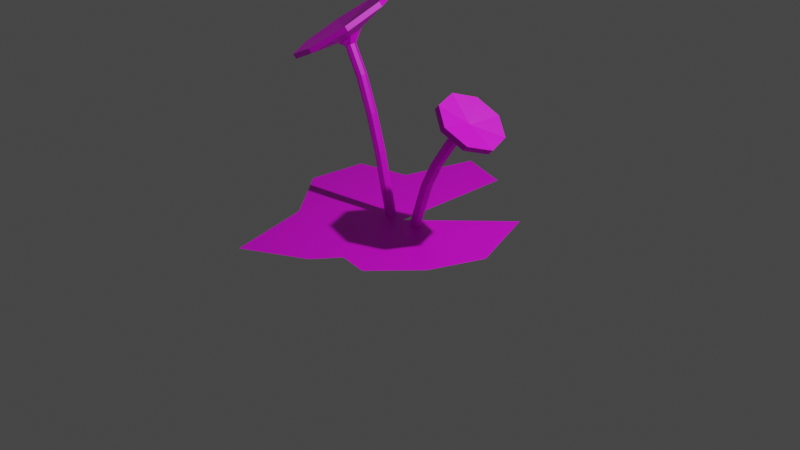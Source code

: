 # Source: object8_flower.blend  (saved by Blender 2.90.8; exported with 4.5.12 LTS)
import bpy
from mathutils import Matrix  # noqa: F401  (used for matrix-valued properties, if any)

bpy.ops.wm.read_factory_settings(use_empty=True)
scene = bpy.context.scene
scene.name = 'Scene'

# ---- collections
col_collection = bpy.data.collections.new('Collection'); scene.collection.children.link(col_collection)

# ---- images (referenced by path relative to the original .blend; pixels are not part of the script)
import os
ASSET_DIR = os.environ.get("B2B_ASSET_DIR", "")  # directory of the original .blend (textures are referenced by path, not embedded)
HERE = os.path.dirname(os.path.abspath(__file__))  # packed textures are extracted next to this script under _unpacked/

def load_image(name, relpath, width, height, colorspace="sRGB"):
    """Load a texture the original file referenced (path relative to the .blend, or extracted next to this script)."""
    p = next((c for c in (os.path.join(HERE, relpath), os.path.join(ASSET_DIR, relpath)) if relpath and os.path.exists(c)), "")
    if p:
        img = bpy.data.images.load(p, check_existing=True)
        img.name = name
    else:  # same state as the original file: an image datablock whose file is absent (Cycles renders it pink)
        img = bpy.data.images.new(name, width, height)
        img.source = "FILE"
        img.filepath = "//" + (relpath or name)
    img.colorspace_settings.name = colorspace
    return img
img_flower1_3color_png = load_image('flower1_3color.png', 'flower1_3color.png', 1024, 1024, 'sRGB')
img_flower1color_png = load_image('flower1color.png', 'flower1color.png', 1024, 1024, 'sRGB')
img_flower1_2color_png = load_image('flower1_2color.png', 'flower1_2color.png', 1024, 1024, 'sRGB')

# ---- materials (node trees are filled in below, after node groups)
mat_flower1_3 = bpy.data.materials.new('flower1_3')
mat_flower1_3.use_transparent_shadow = False
mat_flower1 = bpy.data.materials.new('flower1')
mat_flower1.use_transparent_shadow = False
mat_flower2 = bpy.data.materials.new('flower2')
mat_flower2.use_transparent_shadow = False

# ---- material node trees
mat_flower1_3.use_nodes = True; mat_flower1_3.node_tree.nodes.clear()
_N = mat_flower1_3.node_tree.nodes; _L = mat_flower1_3.node_tree.links
n0 = _N.new('ShaderNodeBsdfPrincipled'); n0.name = 'Principled BSDF'; n0.location = (10, 300)
n0.distribution = 'GGX'
n0.subsurface_method = 'BURLEY'
n0.inputs[3].default_value = 1.45
n0.inputs[27].default_value = (0.0, 0.0, 0.0, 1.0)
n0.inputs[28].default_value = 1.0
n1 = _N.new('ShaderNodeOutputMaterial'); n1.name = 'Material Output'; n1.location = (300, 300)
n2 = _N.new('ShaderNodeTexImage'); n2.name = 'Image Texture'; n2.location = (-297, 207)
n2.image = img_flower1_3color_png
_L.new(n0.outputs[0], n1.inputs[0])
_L.new(n2.outputs[0], n0.inputs[0])
n1.is_active_output = True
mat_flower1.use_nodes = True; mat_flower1.node_tree.nodes.clear()
_N = mat_flower1.node_tree.nodes; _L = mat_flower1.node_tree.links
n0 = _N.new('ShaderNodeBsdfPrincipled'); n0.name = 'Principled BSDF'; n0.location = (10, 300)
n0.distribution = 'GGX'
n0.subsurface_method = 'BURLEY'
n0.inputs[3].default_value = 1.45
n0.inputs[27].default_value = (0.0, 0.0, 0.0, 1.0)
n0.inputs[28].default_value = 1.0
n1 = _N.new('ShaderNodeOutputMaterial'); n1.name = 'Material Output'; n1.location = (300, 300)
n2 = _N.new('ShaderNodeTexImage'); n2.name = 'Image Texture'; n2.location = (-274, 190)
n2.image = img_flower1color_png
_L.new(n0.outputs[0], n1.inputs[0])
_L.new(n2.outputs[0], n0.inputs[0])
n1.is_active_output = True
mat_flower2.use_nodes = True; mat_flower2.node_tree.nodes.clear()
_N = mat_flower2.node_tree.nodes; _L = mat_flower2.node_tree.links
n0 = _N.new('ShaderNodeBsdfPrincipled'); n0.name = 'Principled BSDF'; n0.location = (10, 300)
n0.distribution = 'GGX'
n0.subsurface_method = 'BURLEY'
n0.inputs[3].default_value = 1.45
n0.inputs[27].default_value = (0.0, 0.0, 0.0, 1.0)
n0.inputs[28].default_value = 1.0
n1 = _N.new('ShaderNodeOutputMaterial'); n1.name = 'Material Output'; n1.location = (300, 300)
n2 = _N.new('ShaderNodeTexImage'); n2.name = 'Image Texture'; n2.location = (-308, 217)
n2.image = img_flower1_2color_png
_L.new(n0.outputs[0], n1.inputs[0])
_L.new(n2.outputs[0], n0.inputs[0])
n1.is_active_output = True

# ---- world
world_world = bpy.data.worlds.new('World'); scene.world = world_world
world_world.use_nodes = True; world_world.node_tree.nodes.clear()
_N = world_world.node_tree.nodes; _L = world_world.node_tree.links
n0 = _N.new('ShaderNodeOutputWorld'); n0.name = 'World Output'; n0.location = (300, 300)
n1 = _N.new('ShaderNodeBackground'); n1.name = 'Background'; n1.location = (10, 300)
n1.inputs[0].default_value = (0.05088, 0.05088, 0.05088, 1.0)
_L.new(n1.outputs[0], n0.inputs[0])
n0.is_active_output = True
world_world.color = (0.05088, 0.05088, 0.05088)
world_world.use_sun_shadow = False
world_world.sun_shadow_jitter_overblur = 0.0

# ---- cameras
cam_camera = bpy.data.cameras.new('Camera')
cam_camera.clip_end = 100.0
cam_camera.ortho_scale = 7.314

# ---- lights
light_light = bpy.data.lights.new('Light', 'POINT')
light_light.transmission_factor = 0.0
light_light.energy = 1000.0
light_light.shadow_soft_size = 0.1
light_light.shadow_maximum_resolution = 0.006
light_light.use_absolute_resolution = True

# ---- meshes
me_cylinder_002 = bpy.data.meshes.new('Cylinder.002')
me_cylinder_002.from_pydata([(0.0, 1.0, -0.775), (0.5856, 0.5856, -0.775), (0.8008, -2.396e-08, -0.775), (0.3641, -0.7071, -0.775), (-8.126e-08, -0.8591, -0.775), (-0.6187, -0.4439, -0.775), (-1.0, 1.192e-08, -0.775), (-0.555, 0.555, -0.775), (-4.371e-08, 0.0, -0.775), (-0.4422, -1.103, -0.775), (-0.9594, 0.4574, -0.775), (-0.4027, 1.129, -0.775), (0.6462, -0.3934, -0.775), (0.1385, -0.6746, -0.775)], [], [(4, 9, 5, 8), (7, 8, 6, 10), (0, 8, 7, 11), (2, 8, 1), (3, 8, 2, 12), (8, 5, 6), (8, 3, 13, 4)])
_uv = me_cylinder_002.uv_layers.new(name='UVMap')
_uv.uv.foreach_set('vector', [0.07054, 0.3221, 0.1465, 0.1465, 0.37, 0.1862, 0.5, 0.5, 0.8924, 0.3375, 0.5, 0.5, 0.7071, 0.0001002, 0.8535, 0.1465, 0.9999, 0.7071, 0.5, 0.5, 0.8924, 0.3375, 0.9694, 0.5126, 0.3865, 0.774, 0.5, 0.5, 0.6715, 0.914, 9.998e-05, 0.7071, 0.5, 0.5, 0.3865, 0.774, 0.13, 0.837, 0.5, 0.5, 0.37, 0.1862, 0.7071, 0.0001002, 0.5, 0.5, 9.998e-05, 0.7071, 0.03532, 0.5146, 0.07054, 0.3221])
me_cylinder_002.materials.append(mat_flower1_3)
me_cylinder_002.use_remesh_fix_poles = True
me_cylinder_002.use_remesh_preserve_attributes = False
me_cylinder_002.use_mirror_vertex_groups = False
me_cylinder_002.update()
me_cylinder_003 = bpy.data.meshes.new('Cylinder.003')
me_cylinder_003.from_pydata([(1.231, 1.0, -0.852), (0.7568, 1.0, 1.091), (1.918, 0.7071, -0.6843), (1.444, 0.7071, 1.259), (2.203, -9.546e-08, -0.6149), (1.728, -8.78e-08, 1.328), (1.918, -0.7071, -0.6843), (1.444, -0.7071, 1.259), (1.231, -1.0, -0.852), (0.7568, -1.0, 1.091), (0.5441, -0.7071, -1.02), (0.06989, -0.7071, 0.9234), (0.2595, 2.389e-08, -1.089), (-0.2147, 3.155e-08, 0.8539), (0.5441, 0.7071, -1.02), (0.06989, 0.7071, 0.9234), (-1.988, 1.0, 12.34), (-1.313, 0.7071, 12.55), (-1.033, -5.17e-08, 12.64), (-1.313, -0.7071, 12.55), (-1.988, -1.0, 12.34), (-2.663, -0.7071, 12.13), (-2.942, 8.416e-08, 12.04), (-2.663, 0.7071, 12.13), (1.231, 1.0, -0.852), (1.918, 0.7071, -0.6843), (2.203, -9.546e-08, -0.6149), (1.918, -0.7071, -0.6843), (1.231, -1.0, -0.852), (0.5441, -0.7071, -1.02), (0.2595, 2.389e-08, -1.089), (0.5441, 0.7071, -1.02), (-4.067, 1.0, 18.98), (-3.41, 0.7071, 19.25), (-3.138, 4.221e-07, 19.35), (-3.41, -0.7071, 19.25), (-4.067, -1.0, 18.98), (-4.724, -0.7071, 18.72), (-4.996, 5.772e-07, 18.61), (-4.724, 0.7071, 18.72), (-6.694, 0.9985, 25.43), (-6.054, 0.7421, 25.77), (-5.757, 0.05099, 25.91), (-5.977, -0.67, 25.78), (-6.586, -0.9985, 25.45), (-7.227, -0.7421, 25.12), (-7.524, -0.05098, 24.98), (-7.303, 0.67, 25.11), (-6.694, 0.9985, 25.43), (-6.054, 0.7421, 25.77), (-5.757, 0.05099, 25.91), (-5.977, -0.67, 25.78), (-6.586, -0.9985, 25.45), (-7.227, -0.7421, 25.12), (-7.524, -0.05098, 24.98), (-7.303, 0.67, 25.11), (-9.372, 0.8912, 30.53), (-8.731, 0.6348, 30.86), (-8.434, -0.05631, 31.0), (-8.655, -0.7773, 30.87), (-9.264, -1.106, 30.54), (-9.905, -0.8494, 30.21), (-10.2, -0.1583, 30.07), (-9.981, 0.5627, 30.2), (-10.74, 2.734, 32.58), (-8.99, 2.233, 33.34), (-7.881, 0.6008, 33.34), (-8.061, -1.207, 32.57), (-9.425, -2.131, 31.48), (-11.17, -1.63, 30.71), (-12.28, 0.001996, 30.72), (-12.1, 1.809, 31.49), (-13.48, 9.425, 35.66), (-6.532, 7.436, 38.7), (-2.125, 0.951, 38.68), (-2.841, -6.231, 35.61), (-8.261, -9.902, 31.3), (-15.21, -7.913, 28.26), (-19.62, -1.428, 28.28), (-18.9, 5.754, 31.34), (-13.93, 9.118, 36.48), (-6.981, 7.128, 39.52), (-2.574, 0.6436, 39.5), (-3.29, -6.538, 36.44), (-8.71, -10.21, 32.12), (-15.66, -8.22, 29.09), (-20.07, -1.736, 29.1), (-19.35, 5.446, 32.17), (-10.82, -0.6515, 33.54), (1.231, 0.0, -0.852)], [], [(0, 1, 3, 2), (2, 3, 5, 4), (4, 5, 7, 6), (6, 7, 9, 8), (8, 9, 11, 10), (10, 11, 13, 12), (1, 15, 23, 16), (12, 13, 15, 14), (14, 15, 1, 0), (6, 8, 28, 27), (23, 22, 38, 39), (3, 1, 16, 17), (7, 5, 18, 19), (13, 11, 21, 22), (9, 7, 19, 20), (15, 13, 22, 23), (5, 3, 17, 18), (11, 9, 20, 21), (28, 29, 89), (12, 14, 31, 30), (2, 4, 26, 25), (8, 10, 29, 28), (14, 0, 24, 31), (0, 2, 25, 24), (4, 6, 27, 26), (10, 12, 30, 29), (33, 32, 40, 41), (21, 20, 36, 37), (19, 18, 34, 35), (17, 16, 32, 33), (16, 23, 39, 32), (22, 21, 37, 38), (20, 19, 35, 36), (18, 17, 33, 34), (47, 46, 54, 55), (32, 39, 47, 40), (38, 37, 45, 46), (36, 35, 43, 44), (34, 33, 41, 42), (39, 38, 46, 47), (37, 36, 44, 45), (35, 34, 42, 43), (50, 49, 57, 58), (45, 44, 52, 53), (43, 42, 50, 51), (41, 40, 48, 49), (40, 47, 55, 48), (46, 45, 53, 54), (44, 43, 51, 52), (42, 41, 49, 50), (56, 63, 71, 64), (55, 54, 62, 63), (53, 52, 60, 61), (51, 50, 58, 59), (49, 48, 56, 57), (48, 55, 63, 56), (54, 53, 61, 62), (52, 51, 59, 60), (67, 66, 74, 75), (62, 61, 69, 70), (60, 59, 67, 68), (58, 57, 65, 66), (63, 62, 70, 71), (61, 60, 68, 69), (59, 58, 66, 67), (57, 56, 64, 65), (79, 78, 86, 87), (65, 64, 72, 73), (64, 71, 79, 72), (70, 69, 77, 78), (68, 67, 75, 76), (66, 65, 73, 74), (71, 70, 78, 79), (69, 68, 76, 77), (86, 88, 87), (77, 76, 84, 85), (75, 74, 82, 83), (73, 72, 80, 81), (72, 79, 87, 80), (78, 77, 85, 86), (76, 75, 83, 84), (74, 73, 81, 82), (87, 88, 80), (80, 88, 81), (81, 88, 82), (82, 88, 83), (83, 88, 84), (84, 88, 85), (86, 85, 88), (30, 89, 29), (31, 89, 30), (24, 89, 31), (25, 89, 24), (26, 89, 25), (27, 89, 26), (28, 89, 27)])
_uv = me_cylinder_003.uv_layers.new(name='UVMap')
_uv.uv.foreach_set('vector', [0.3045, 0.9451, 0.3424, 0.9448, 0.3425, 0.9593, 0.3046, 0.9596, 0.3046, 0.9596, 0.3425, 0.9593, 0.3426, 0.9738, 0.3047, 0.9741, 0.304, 0.8581, 0.3419, 0.8579, 0.342, 0.8724, 0.3041, 0.8726, 0.3041, 0.8726, 0.342, 0.8724, 0.3421, 0.8869, 0.3042, 0.8871, 0.3042, 0.8871, 0.3421, 0.8869, 0.3422, 0.9014, 0.3043, 0.9016, 0.3043, 0.9016, 0.3422, 0.9014, 0.3422, 0.9158, 0.3043, 0.9161, 0.3424, 0.9448, 0.3423, 0.9303, 0.5621, 0.9291, 0.5626, 0.9437, 0.3043, 0.9161, 0.3422, 0.9158, 0.3423, 0.9303, 0.3044, 0.9306, 0.3044, 0.9306, 0.3423, 0.9303, 0.3424, 0.9448, 0.3045, 0.9451, 0.3041, 0.8726, 0.3042, 0.8871, 0.3039, 0.8871, 0.3038, 0.8726, 0.5621, 0.9291, 0.5618, 0.9145, 0.6949, 0.9136, 0.6952, 0.9283, 0.3425, 0.9593, 0.3424, 0.9448, 0.5626, 0.9437, 0.5631, 0.9583, 0.342, 0.8724, 0.3419, 0.8579, 0.5626, 0.8562, 0.5625, 0.8707, 0.3422, 0.9158, 0.3422, 0.9014, 0.5619, 0.8999, 0.5618, 0.9145, 0.3421, 0.8869, 0.342, 0.8724, 0.5625, 0.8707, 0.5622, 0.8853, 0.3423, 0.9303, 0.3422, 0.9158, 0.5618, 0.9145, 0.5621, 0.9291, 0.3426, 0.9738, 0.3425, 0.9593, 0.5631, 0.9583, 0.5633, 0.9728, 0.3422, 0.9014, 0.3421, 0.8869, 0.5622, 0.8853, 0.5619, 0.8999, 0.2334, 0.9675, 0.2231, 0.9571, 0.2407, 0.9498, 0.3043, 0.9161, 0.3044, 0.9306, 0.3042, 0.9306, 0.3041, 0.9161, 0.3046, 0.9596, 0.3047, 0.9741, 0.3044, 0.9741, 0.3043, 0.9596, 0.3042, 0.8871, 0.3043, 0.9016, 0.304, 0.9016, 0.3039, 0.8871, 0.3044, 0.9306, 0.3045, 0.9451, 0.3042, 0.9451, 0.3042, 0.9306, 0.3045, 0.9451, 0.3046, 0.9596, 0.3043, 0.9596, 0.3042, 0.9451, 0.304, 0.8581, 0.3041, 0.8726, 0.3038, 0.8726, 0.3038, 0.8581, 0.3043, 0.9016, 0.3043, 0.9161, 0.3041, 0.9161, 0.304, 0.9016, 0.6964, 0.9577, 0.6958, 0.943, 0.8299, 0.9416, 0.8307, 0.9563, 0.5619, 0.8999, 0.5622, 0.8853, 0.6954, 0.8843, 0.695, 0.899, 0.5625, 0.8707, 0.5626, 0.8562, 0.6959, 0.8551, 0.6958, 0.8697, 0.5631, 0.9583, 0.5626, 0.9437, 0.6958, 0.943, 0.6964, 0.9577, 0.5626, 0.9437, 0.5621, 0.9291, 0.6952, 0.9283, 0.6958, 0.943, 0.5618, 0.9145, 0.5619, 0.8999, 0.695, 0.899, 0.6949, 0.9136, 0.5622, 0.8853, 0.5625, 0.8707, 0.6958, 0.8697, 0.6954, 0.8843, 0.5633, 0.9728, 0.5631, 0.9583, 0.6964, 0.9577, 0.6967, 0.9723, 0.8292, 0.9268, 0.8287, 0.9119, 0.829, 0.9119, 0.8294, 0.9268, 0.6958, 0.943, 0.6952, 0.9283, 0.8292, 0.9268, 0.8299, 0.9416, 0.6949, 0.9136, 0.695, 0.899, 0.8288, 0.897, 0.8287, 0.9119, 0.6954, 0.8843, 0.6958, 0.8697, 0.8299, 0.8674, 0.8293, 0.8821, 0.6967, 0.9723, 0.6964, 0.9577, 0.8307, 0.9563, 0.8311, 0.9709, 0.6952, 0.9283, 0.6949, 0.9136, 0.8287, 0.9119, 0.8292, 0.9268, 0.695, 0.899, 0.6954, 0.8843, 0.8293, 0.8821, 0.8288, 0.897, 0.6958, 0.8697, 0.6959, 0.8551, 0.8303, 0.8528, 0.8299, 0.8674, 0.8313, 0.9709, 0.8309, 0.9563, 0.9405, 0.9549, 0.9407, 0.9694, 0.8288, 0.897, 0.8293, 0.8821, 0.8296, 0.8821, 0.8291, 0.897, 0.8299, 0.8674, 0.8303, 0.8528, 0.8306, 0.8528, 0.8302, 0.8674, 0.8307, 0.9563, 0.8299, 0.9416, 0.8302, 0.9416, 0.8309, 0.9563, 0.8299, 0.9416, 0.8292, 0.9268, 0.8294, 0.9268, 0.8302, 0.9416, 0.8287, 0.9119, 0.8288, 0.897, 0.8291, 0.897, 0.829, 0.9119, 0.8293, 0.8821, 0.8299, 0.8674, 0.8302, 0.8674, 0.8296, 0.8821, 0.8311, 0.9709, 0.8307, 0.9563, 0.8309, 0.9563, 0.8313, 0.9709, 0.2415, 0.7837, 0.2329, 0.7744, 0.2627, 0.7323, 0.2941, 0.7634, 0.8294, 0.9268, 0.829, 0.9119, 0.9401, 0.9113, 0.9401, 0.9258, 0.8291, 0.897, 0.8296, 0.8821, 0.94, 0.8822, 0.94, 0.8967, 0.8302, 0.8674, 0.8306, 0.8528, 0.9401, 0.8531, 0.9401, 0.8677, 0.8309, 0.9563, 0.8302, 0.9416, 0.9403, 0.9404, 0.9405, 0.9549, 0.8302, 0.9416, 0.8294, 0.9268, 0.9401, 0.9258, 0.9403, 0.9404, 0.829, 0.9119, 0.8291, 0.897, 0.94, 0.8967, 0.9401, 0.9113, 0.8296, 0.8821, 0.8302, 0.8674, 0.9401, 0.8677, 0.94, 0.8822, 0.4783, 0.01719, 0.5148, 0.03307, 0.5102, 0.1912, 0.3656, 0.1281, 0.2201, 0.7734, 0.2104, 0.7818, 0.1863, 0.7634, 0.218, 0.7322, 0.2099, 0.7945, 0.2182, 0.8042, 0.2175, 0.8394, 0.1862, 0.8073, 0.231, 0.8047, 0.2406, 0.7963, 0.2941, 0.8076, 0.2624, 0.8394, 0.2329, 0.7744, 0.2201, 0.7734, 0.218, 0.7322, 0.2627, 0.7323, 0.2104, 0.7818, 0.2099, 0.7945, 0.1862, 0.8073, 0.1863, 0.7634, 0.2182, 0.8042, 0.231, 0.8047, 0.2624, 0.8394, 0.2175, 0.8394, 0.2406, 0.7963, 0.2415, 0.7837, 0.2941, 0.7634, 0.2941, 0.8076, 0.3654, 0.5511, 0.2219, 0.4892, 0.2374, 0.4739, 0.3644, 0.5294, 0.6854, 0.4504, 0.6704, 0.4878, 0.5102, 0.488, 0.5696, 0.3396, 0.5146, 0.6463, 0.4782, 0.6621, 0.3654, 0.5511, 0.5102, 0.488, 0.06485, 0.4775, 0.05285, 0.4399, 0.1742, 0.3395, 0.2219, 0.4892, 0.218, 0.03342, 0.2542, 0.01782, 0.3656, 0.1281, 0.222, 0.1901, 0.6705, 0.1915, 0.6854, 0.2289, 0.5696, 0.3396, 0.5102, 0.1912, 0.2541, 0.6614, 0.218, 0.6458, 0.2219, 0.4892, 0.3654, 0.5511, 0.05319, 0.2392, 0.06521, 0.2016, 0.222, 0.1901, 0.1742, 0.3395, 0.8614, 0.834, 0.7793, 0.6551, 0.9676, 0.7278, 0.1742, 0.3395, 0.222, 0.1901, 0.2388, 0.204, 0.1953, 0.3388, 0.3656, 0.1281, 0.5102, 0.1912, 0.4951, 0.2069, 0.3663, 0.1498, 0.5696, 0.3396, 0.5102, 0.488, 0.4938, 0.4735, 0.5477, 0.3405, 0.5102, 0.488, 0.3654, 0.5511, 0.3644, 0.5294, 0.4938, 0.4735, 0.2219, 0.4892, 0.1742, 0.3395, 0.1953, 0.3388, 0.2374, 0.4739, 0.222, 0.1901, 0.3656, 0.1281, 0.3663, 0.1498, 0.2388, 0.204, 0.5102, 0.1912, 0.5696, 0.3396, 0.5477, 0.3405, 0.4951, 0.2069, 0.9676, 0.7278, 0.7793, 0.6551, 0.9676, 0.5776, 0.9676, 0.5776, 0.7793, 0.6551, 0.8614, 0.4714, 0.8614, 0.4714, 0.7793, 0.6551, 0.7112, 0.4714, 0.7112, 0.4714, 0.7793, 0.6551, 0.6051, 0.5776, 0.6051, 0.5776, 0.7793, 0.6551, 0.6051, 0.7278, 0.6051, 0.7278, 0.7793, 0.6551, 0.7113, 0.8339, 0.8614, 0.834, 0.7113, 0.8339, 0.7793, 0.6551, 0.2231, 0.9425, 0.2407, 0.9498, 0.2231, 0.9571, 0.2334, 0.9322, 0.2407, 0.9498, 0.2231, 0.9425, 0.248, 0.9322, 0.2407, 0.9498, 0.2334, 0.9322, 0.2584, 0.9425, 0.2407, 0.9498, 0.248, 0.9322, 0.2584, 0.9571, 0.2407, 0.9498, 0.2584, 0.9425, 0.248, 0.9675, 0.2407, 0.9498, 0.2584, 0.9571, 0.2334, 0.9675, 0.2407, 0.9498, 0.248, 0.9675])
me_cylinder_003.materials.append(mat_flower1)
me_cylinder_003.use_remesh_fix_poles = True
me_cylinder_003.use_remesh_preserve_attributes = False
me_cylinder_003.use_mirror_vertex_groups = False
me_cylinder_003.update()
me_cylinder_005 = bpy.data.meshes.new('Cylinder.005')
me_cylinder_005.from_pydata([(1.231, 1.0, -0.852), (0.7568, 1.0, 1.091), (2.203, -9.546e-08, -0.6149), (1.728, -8.78e-08, 1.328), (1.918, -0.7071, -0.6843), (1.444, -0.7071, 1.259), (1.231, -1.0, -0.852), (0.7568, -1.0, 1.091), (0.5441, -0.7071, -1.02), (0.06989, -0.7071, 0.9234), (0.2595, 2.389e-08, -1.089), (-0.2147, 3.155e-08, 0.8539), (0.5441, 0.7071, -1.02), (0.06989, 0.7071, 0.9234), (1.231, 1.0, -0.852), (1.918, 0.7071, -0.6843), (2.203, -9.546e-08, -0.6149), (1.918, -0.7071, -0.6843), (1.231, -1.0, -0.852), (0.5441, -0.7071, -1.02), (0.2595, 2.389e-08, -1.089), (0.5441, 0.7071, -1.02), (0.7568, 1.0, 1.091), (1.444, 0.7071, 1.259), (1.728, -8.78e-08, 1.328), (1.444, -0.7071, 1.259), (0.7568, -1.0, 1.091), (0.06989, -0.7071, 0.9234), (-0.2147, 3.155e-08, 0.8539), (0.06989, 0.7071, 0.9234), (-1.057, 0.9176, 9.4), (-0.3701, 0.6247, 9.568), (-0.08561, -0.08244, 9.637), (-0.3701, -0.7895, 9.568), (-1.057, -1.082, 9.4), (-1.744, -0.7895, 9.233), (-2.029, -0.08244, 9.163), (-1.744, 0.6247, 9.233), (-1.459, 0.8866, 14.54), (-0.7595, 0.5943, 14.64), (-0.4694, -0.1126, 14.69), (-0.7588, -0.8199, 14.65), (-1.458, -1.113, 14.54), (-2.158, -0.8211, 14.44), (-2.448, -0.1143, 14.39), (-2.158, 0.5931, 14.43), (-1.206, 0.8758, 19.15), (-0.4999, 0.584, 19.18), (-0.2065, -0.1227, 19.2), (-0.4982, -0.8302, 19.19), (-1.204, -1.124, 19.16), (-1.911, -0.8323, 19.12), (-2.204, -0.1256, 19.1), (-1.912, 0.5819, 19.11), (-0.8259, 0.8728, 23.52), (-0.1357, 0.5436, 23.49), (0.1211, -0.1773, 23.5), (-0.2059, -0.8675, 23.55), (-0.9252, -1.123, 23.61), (-1.615, -0.7935, 23.64), (-1.872, -0.07265, 23.63), (-1.545, 0.6176, 23.58), (-0.3755, 2.282, 24.83), (1.266, 1.499, 24.75), (1.877, -0.2156, 24.78), (1.099, -1.857, 24.9), (-0.6115, -2.464, 25.03), (-2.253, -1.681, 25.11), (-2.864, 0.03336, 25.08), (-2.086, 1.675, 24.96), (0.2462, 6.109, 26.02), (4.512, 4.074, 25.82), (6.099, -0.3822, 25.89), (4.078, -4.648, 26.2), (-0.3671, -6.226, 26.56), (-4.633, -4.191, 26.76), (-6.22, 0.2647, 26.68), (-4.199, 4.531, 26.37), (0.518, 6.141, 27.26), (4.784, 4.106, 27.06), (6.371, -0.3495, 27.14), (4.35, -4.616, 27.44), (-0.09533, -6.193, 27.8), (-4.361, -4.158, 28.0), (-5.949, 0.2974, 27.92), (-3.927, 4.564, 27.62), (0.2372, -0.2914, 26.89), (1.231, -5.96e-08, -0.852)], [], [(2, 3, 5, 4), (4, 5, 7, 6), (6, 7, 9, 8), (8, 9, 11, 10), (10, 11, 13, 12), (12, 13, 1, 0), (4, 6, 18, 17), (21, 14, 87), (10, 12, 21, 20), (6, 8, 19, 18), (12, 0, 14, 21), (2, 4, 17, 16), (8, 10, 20, 19), (24, 16, 15, 23), (9, 7, 26, 27), (1, 13, 29, 22), (22, 23, 15, 14), (5, 3, 24, 25), (11, 9, 27, 28), (7, 5, 25, 26), (13, 11, 28, 29), (23, 22, 30, 31), (22, 29, 37, 30), (28, 27, 35, 36), (26, 25, 33, 34), (24, 23, 31, 32), (29, 28, 36, 37), (27, 26, 34, 35), (25, 24, 32, 33), (37, 36, 44, 45), (35, 34, 42, 43), (33, 32, 40, 41), (31, 30, 38, 39), (30, 37, 45, 38), (36, 35, 43, 44), (34, 33, 41, 42), (32, 31, 39, 40), (40, 39, 47, 48), (45, 44, 52, 53), (43, 42, 50, 51), (41, 40, 48, 49), (39, 38, 46, 47), (38, 45, 53, 46), (44, 43, 51, 52), (42, 41, 49, 50), (46, 53, 61, 54), (52, 51, 59, 60), (50, 49, 57, 58), (48, 47, 55, 56), (53, 52, 60, 61), (51, 50, 58, 59), (49, 48, 56, 57), (47, 46, 54, 55), (57, 56, 64, 65), (55, 54, 62, 63), (54, 61, 69, 62), (60, 59, 67, 68), (58, 57, 65, 66), (56, 55, 63, 64), (61, 60, 68, 69), (59, 58, 66, 67), (69, 68, 76, 77), (67, 66, 74, 75), (65, 64, 72, 73), (63, 62, 70, 71), (62, 69, 77, 70), (68, 67, 75, 76), (66, 65, 73, 74), (64, 63, 71, 72), (74, 73, 81, 82), (72, 71, 79, 80), (77, 76, 84, 85), (75, 74, 82, 83), (73, 72, 80, 81), (71, 70, 78, 79), (70, 77, 85, 78), (76, 75, 83, 84), (81, 86, 82), (82, 86, 83), (83, 86, 84), (85, 84, 86), (85, 86, 78), (78, 86, 79), (79, 86, 80), (80, 86, 81), (15, 87, 14), (16, 87, 15), (17, 87, 16), (18, 87, 17), (19, 87, 18), (20, 87, 19), (21, 87, 20)])
_uv = me_cylinder_005.uv_layers.new(name='UVMap')
_uv.uv.foreach_set('vector', [0.1254, 0.07392, 0.1239, 0.09462, 0.109, 0.09696, 0.1185, 0.07149, 0.1185, 0.07149, 0.109, 0.09696, 0.09173, 0.09193, 0.1128, 0.06577, 0.1128, 0.06577, 0.09173, 0.09193, 0.07329, 0.08133, 0.1101, 0.05424, 0.1101, 0.05424, 0.07329, 0.08133, 0.05387, 0.06664, 0.1219, 0.0353, 0.1219, 0.0353, 0.2043, 0.05676, 0.182, 0.07663, 0.1366, 0.04956, 0.1366, 0.04956, 0.182, 0.07663, 0.1594, 0.0866, 0.1377, 0.06305, 0.1185, 0.07149, 0.1128, 0.06577, 0.113, 0.06569, 0.1186, 0.07139, 0.09167, 0.7361, 0.112, 0.7361, 0.1018, 0.7606, 0.1219, 0.0353, 0.1366, 0.04956, 0.1363, 0.04973, 0.122, 0.03593, 0.1128, 0.06577, 0.1101, 0.05424, 0.1104, 0.05431, 0.113, 0.06569, 0.1366, 0.04956, 0.1377, 0.06305, 0.1375, 0.06298, 0.1363, 0.04973, 0.1254, 0.07392, 0.1185, 0.07149, 0.1186, 0.07139, 0.1254, 0.07392, 0.1101, 0.05424, 0.1219, 0.0353, 0.122, 0.03593, 0.1104, 0.05431, 0.1244, 0.09486, 0.1256, 0.07399, 0.1319, 0.07022, 0.1422, 0.0953, 0.07329, 0.08133, 0.09173, 0.09193, 0.0916, 0.09224, 0.07308, 0.08166, 0.1594, 0.0866, 0.182, 0.07663, 0.1823, 0.07698, 0.1592, 0.08719, 0.1592, 0.08719, 0.1422, 0.0953, 0.1319, 0.07022, 0.1377, 0.06305, 0.109, 0.09696, 0.1239, 0.09462, 0.1244, 0.09486, 0.109, 0.0973, 0.05387, 0.06664, 0.07329, 0.08133, 0.07308, 0.08166, 0.05361, 0.06699, 0.09173, 0.09193, 0.109, 0.09696, 0.109, 0.0973, 0.0916, 0.09224, 0.182, 0.07663, 0.2043, 0.05676, 0.2046, 0.05715, 0.1823, 0.07698, 0.1422, 0.0953, 0.1592, 0.08719, 0.1701, 0.3211, 0.1482, 0.3232, 0.1592, 0.08719, 0.1823, 0.07698, 0.1899, 0.3192, 0.1701, 0.3211, 0.05361, 0.06699, 0.07308, 0.08166, 0.06479, 0.3183, 0.04326, 0.3169, 0.0916, 0.09224, 0.109, 0.0973, 0.1082, 0.3232, 0.0864, 0.3208, 0.1244, 0.09486, 0.1422, 0.0953, 0.1482, 0.3232, 0.1282, 0.324, 0.1823, 0.07698, 0.2046, 0.05715, 0.2116, 0.3182, 0.1899, 0.3192, 0.07308, 0.08166, 0.0916, 0.09224, 0.0864, 0.3208, 0.06479, 0.3183, 0.109, 0.0973, 0.1244, 0.09486, 0.1282, 0.324, 0.1082, 0.3232, 0.1899, 0.3192, 0.2116, 0.3182, 0.2116, 0.4603, 0.1908, 0.4611, 0.06479, 0.3183, 0.0864, 0.3208, 0.08493, 0.4639, 0.06404, 0.4612, 0.1082, 0.3232, 0.1282, 0.324, 0.1274, 0.4674, 0.106, 0.4665, 0.1482, 0.3232, 0.1701, 0.3211, 0.1699, 0.4636, 0.1489, 0.4662, 0.1701, 0.3211, 0.1899, 0.3192, 0.1908, 0.4611, 0.1699, 0.4636, 0.04326, 0.3169, 0.06479, 0.3183, 0.06404, 0.4612, 0.04311, 0.4601, 0.0864, 0.3208, 0.1082, 0.3232, 0.106, 0.4665, 0.08493, 0.4639, 0.1282, 0.324, 0.1482, 0.3232, 0.1489, 0.4662, 0.1274, 0.4674, 0.1274, 0.4674, 0.1489, 0.4662, 0.1481, 0.5925, 0.1274, 0.5936, 0.1908, 0.4611, 0.2116, 0.4603, 0.2102, 0.5877, 0.1894, 0.5883, 0.06404, 0.4612, 0.08493, 0.4639, 0.08598, 0.5907, 0.06531, 0.5886, 0.106, 0.4665, 0.1274, 0.4674, 0.1274, 0.5936, 0.1066, 0.5928, 0.1489, 0.4662, 0.1699, 0.4636, 0.1688, 0.5903, 0.1481, 0.5925, 0.1699, 0.4636, 0.1908, 0.4611, 0.1894, 0.5883, 0.1688, 0.5903, 0.04311, 0.4601, 0.06404, 0.4612, 0.06531, 0.5886, 0.04452, 0.5877, 0.08493, 0.4639, 0.106, 0.4665, 0.1066, 0.5928, 0.08598, 0.5907, 0.1688, 0.5903, 0.1894, 0.5883, 0.1879, 0.7094, 0.1672, 0.7093, 0.04452, 0.5877, 0.06531, 0.5886, 0.06419, 0.711, 0.04351, 0.7102, 0.08598, 0.5907, 0.1066, 0.5928, 0.1055, 0.7113, 0.08485, 0.7115, 0.1274, 0.5936, 0.1481, 0.5925, 0.1466, 0.7097, 0.1261, 0.7106, 0.1894, 0.5883, 0.2102, 0.5877, 0.2085, 0.7102, 0.1879, 0.7094, 0.06531, 0.5886, 0.08598, 0.5907, 0.08485, 0.7115, 0.06419, 0.711, 0.1066, 0.5928, 0.1274, 0.5936, 0.1261, 0.7106, 0.1055, 0.7113, 0.1481, 0.5925, 0.1688, 0.5903, 0.1672, 0.7093, 0.1466, 0.7097, 0.2225, 0.8207, 0.2224, 0.8392, 0.1703, 0.8612, 0.1691, 0.8064, 0.2359, 0.8519, 0.2542, 0.851, 0.2656, 0.9018, 0.2089, 0.9002, 0.2542, 0.851, 0.2666, 0.8379, 0.3079, 0.8621, 0.2656, 0.9018, 0.2661, 0.8208, 0.2537, 0.8087, 0.265, 0.7619, 0.3079, 0.8027, 0.2358, 0.8082, 0.2225, 0.8207, 0.1691, 0.8064, 0.2072, 0.7647, 0.2224, 0.8392, 0.2359, 0.8519, 0.2089, 0.9002, 0.1703, 0.8612, 0.2666, 0.8379, 0.2661, 0.8208, 0.3079, 0.8027, 0.3079, 0.8621, 0.2537, 0.8087, 0.2358, 0.8082, 0.2072, 0.7647, 0.265, 0.7619, 0.6961, 0.2085, 0.6958, 0.1614, 0.7868, 0.1234, 0.7868, 0.2541, 0.6625, 0.1281, 0.615, 0.1279, 0.5644, 0.03248, 0.6943, 0.03139, 0.5812, 0.1613, 0.5811, 0.209, 0.4741, 0.2533, 0.4736, 0.1248, 0.615, 0.2425, 0.6626, 0.2422, 0.6943, 0.3453, 0.5648, 0.3443, 0.6626, 0.2422, 0.6961, 0.2085, 0.7868, 0.2541, 0.6943, 0.3453, 0.6958, 0.1614, 0.6625, 0.1281, 0.6943, 0.03139, 0.7868, 0.1234, 0.615, 0.1279, 0.5812, 0.1613, 0.4736, 0.1248, 0.5644, 0.03248, 0.5811, 0.209, 0.615, 0.2425, 0.5648, 0.3443, 0.4741, 0.2533, 0.8538, 0.2544, 0.8004, 0.3681, 0.7681, 0.3581, 0.8216, 0.2443, 0.7568, 0.486, 0.7269, 0.6081, 0.6947, 0.598, 0.7245, 0.4759, 0.6858, 0.856, 0.6545, 0.9777, 0.6222, 0.9676, 0.6535, 0.8459, 0.9078, 0.1409, 0.8538, 0.2544, 0.8216, 0.2443, 0.8755, 0.1308, 0.8004, 0.3681, 0.7568, 0.486, 0.7245, 0.4759, 0.7681, 0.3581, 0.7269, 0.6081, 0.7067, 0.7321, 0.6744, 0.722, 0.6947, 0.598, 0.7067, 0.7321, 0.6858, 0.856, 0.6535, 0.8459, 0.6744, 0.722, 0.9528, 0.02356, 0.9078, 0.1409, 0.8755, 0.1308, 0.9205, 0.01347, 0.3408, 0.4797, 0.4864, 0.5431, 0.3408, 0.6057, 0.3408, 0.6057, 0.4864, 0.5431, 0.4299, 0.6948, 0.4299, 0.6948, 0.4864, 0.5431, 0.556, 0.6949, 0.6452, 0.6057, 0.556, 0.6949, 0.4864, 0.5431, 0.6452, 0.6057, 0.4864, 0.5431, 0.6452, 0.4796, 0.6452, 0.4796, 0.4864, 0.5431, 0.556, 0.3905, 0.556, 0.3905, 0.4864, 0.5431, 0.4299, 0.3905, 0.4299, 0.3905, 0.4864, 0.5431, 0.3408, 0.4797, 0.1264, 0.7505, 0.1018, 0.7606, 0.112, 0.7361, 0.1264, 0.7708, 0.1018, 0.7606, 0.1264, 0.7505, 0.112, 0.7852, 0.1018, 0.7606, 0.1264, 0.7708, 0.09167, 0.7852, 0.1018, 0.7606, 0.112, 0.7852, 0.07729, 0.7708, 0.1018, 0.7606, 0.09167, 0.7852, 0.07729, 0.7505, 0.1018, 0.7606, 0.07729, 0.7708, 0.09167, 0.7361, 0.1018, 0.7606, 0.07729, 0.7505])
me_cylinder_005.materials.append(mat_flower2)
me_cylinder_005.use_remesh_fix_poles = True
me_cylinder_005.use_remesh_preserve_attributes = False
me_cylinder_005.use_mirror_vertex_groups = False
me_cylinder_005.update()

# ---- objects
ob_light = bpy.data.objects.new('Light', light_light)
ob_camera = bpy.data.objects.new('Camera', cam_camera)
ob_cylinder = bpy.data.objects.new('Cylinder', me_cylinder_002)
ob_cylinder_001 = bpy.data.objects.new('Cylinder.001', me_cylinder_003)
ob_cylinder_002 = bpy.data.objects.new('Cylinder.002', me_cylinder_005)

# ---- transforms, parenting, visibility, modifiers, constraints
ob_light.location = (4.076, 1.005, 5.904)
ob_light.rotation_euler = (0.6503, 0.05522, 1.866)
ob_light.lock_rotations_4d = False
ob_light.empty_display_type = 'ARROWS'
ob_light.color = (0.0, 0.0, 0.0, 0.0)
ob_light.lineart.crease_threshold = 0.0
ob_camera.location = (7.359, -6.926, 4.958)
ob_camera.rotation_euler = (1.109, 0.0, 0.8149)
ob_camera.lock_rotations_4d = False
ob_camera.empty_display_type = 'ARROWS'
ob_camera.color = (0.0, 0.0, 0.0, 0.0)
ob_camera.display_type = 'WIRE'
ob_camera.lineart.crease_threshold = 0.0
ob_cylinder.location = (0.05208, 0.0, 1.107)
ob_cylinder.scale = (1.422, 1.422, 1.422)
ob_cylinder.lineart.crease_threshold = 0.0
ob_cylinder_001.parent = ob_cylinder
ob_cylinder_001.matrix_parent_inverse = Matrix(((0.703, -0.0, 0.0, -0.03661), (-0.0, 0.703, -0.0, 0.0), (0.0, -0.0, 0.703, -0.7783), (-0.0, 0.0, -0.0, 1.0)))
ob_cylinder_001.location = (-0.1716, 0.0, -0.02803)
ob_cylinder_001.scale = (0.05555, 0.05555, 0.05555)
ob_cylinder_001.lineart.crease_threshold = 0.0
ob_cylinder_002.parent = ob_cylinder
ob_cylinder_002.matrix_parent_inverse = Matrix(((0.703, -0.0, 0.0, -0.03661), (-0.0, 0.703, -0.0, 0.0), (0.0, -0.0, 0.703, -0.7783), (-0.0, 0.0, -0.0, 1.0)))
ob_cylinder_002.location = (0.1735, 0.0, 0.009796)
ob_cylinder_002.rotation_euler = (-0.02024, 0.5329, -0.03224)
ob_cylinder_002.scale = (0.05555, 0.05555, 0.05555)
ob_cylinder_002.lineart.crease_threshold = 0.0

# ---- collection membership
col_collection.objects.link(ob_light)
col_collection.objects.link(ob_camera)
col_collection.objects.link(ob_cylinder)
col_collection.objects.link(ob_cylinder_001)
col_collection.objects.link(ob_cylinder_002)

# ---- scene / render settings (as saved in the file)
scene.camera = ob_camera
scene.frame_start = 1; scene.frame_end = 250; scene.frame_set(1)
scene.render.engine = 'BLENDER_EEVEE_NEXT'
scene.cycles.use_denoising = False
scene.cycles.samples = 128
scene.cycles.sampling_pattern = 'TABULATED_SOBOL'
scene.cycles.use_adaptive_sampling = False
scene.cycles.use_light_tree = False
scene.view_settings.view_transform = 'Filmic'
bpy.context.view_layer.update()
